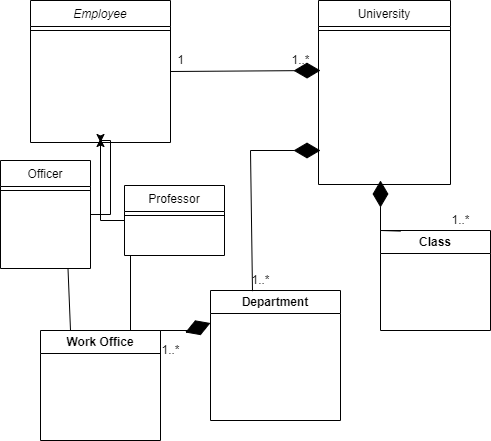

The diagram above was exported from draw.io. Its source (the exported page's mxGraphModel, read from the mxfile embedded in the PNG):
<mxGraphModel dx="1038" dy="539" grid="1" gridSize="10" guides="1" tooltips="1" connect="1" arrows="1" fold="1" page="1" pageScale="1" pageWidth="827" pageHeight="1169" math="0" shadow="0">
  <root>
    <mxCell id="WIyWlLk6GJQsqaUBKTNV-0" />
    <mxCell id="WIyWlLk6GJQsqaUBKTNV-1" parent="WIyWlLk6GJQsqaUBKTNV-0" />
    <mxCell id="zkfFHV4jXpPFQw0GAbJ--0" value="Employee" style="swimlane;fontStyle=2;align=center;verticalAlign=top;childLayout=stackLayout;horizontal=1;startSize=26;horizontalStack=0;resizeParent=1;resizeLast=0;collapsible=1;marginBottom=0;rounded=0;shadow=0;strokeWidth=1;" parent="WIyWlLk6GJQsqaUBKTNV-1" vertex="1">
      <mxGeometry x="220" y="170" width="140" height="142" as="geometry">
        <mxRectangle x="230" y="140" width="160" height="26" as="alternateBounds" />
      </mxGeometry>
    </mxCell>
    <mxCell id="zkfFHV4jXpPFQw0GAbJ--4" value="" style="line;html=1;strokeWidth=1;align=left;verticalAlign=middle;spacingTop=-1;spacingLeft=3;spacingRight=3;rotatable=0;labelPosition=right;points=[];portConstraint=eastwest;" parent="zkfFHV4jXpPFQw0GAbJ--0" vertex="1">
      <mxGeometry y="26" width="140" height="8" as="geometry" />
    </mxCell>
    <mxCell id="StwugVw0mJDUpFDNEb7y-16" style="edgeStyle=orthogonalEdgeStyle;rounded=0;orthogonalLoop=1;jettySize=auto;html=1;exitX=1;exitY=0.5;exitDx=0;exitDy=0;" edge="1" parent="WIyWlLk6GJQsqaUBKTNV-1" source="zkfFHV4jXpPFQw0GAbJ--6">
      <mxGeometry relative="1" as="geometry">
        <mxPoint x="290" y="312" as="targetPoint" />
      </mxGeometry>
    </mxCell>
    <mxCell id="zkfFHV4jXpPFQw0GAbJ--6" value="Officer" style="swimlane;fontStyle=0;align=center;verticalAlign=top;childLayout=stackLayout;horizontal=1;startSize=26;horizontalStack=0;resizeParent=1;resizeLast=0;collapsible=1;marginBottom=0;rounded=0;shadow=0;strokeWidth=1;" parent="WIyWlLk6GJQsqaUBKTNV-1" vertex="1">
      <mxGeometry x="190" y="330" width="90" height="108" as="geometry">
        <mxRectangle x="130" y="380" width="160" height="26" as="alternateBounds" />
      </mxGeometry>
    </mxCell>
    <mxCell id="zkfFHV4jXpPFQw0GAbJ--9" value="" style="line;html=1;strokeWidth=1;align=left;verticalAlign=middle;spacingTop=-1;spacingLeft=3;spacingRight=3;rotatable=0;labelPosition=right;points=[];portConstraint=eastwest;" parent="zkfFHV4jXpPFQw0GAbJ--6" vertex="1">
      <mxGeometry y="26" width="90" height="8" as="geometry" />
    </mxCell>
    <mxCell id="StwugVw0mJDUpFDNEb7y-19" style="edgeStyle=orthogonalEdgeStyle;rounded=0;orthogonalLoop=1;jettySize=auto;html=1;exitX=0;exitY=0.5;exitDx=0;exitDy=0;" edge="1" parent="WIyWlLk6GJQsqaUBKTNV-1" source="zkfFHV4jXpPFQw0GAbJ--13">
      <mxGeometry relative="1" as="geometry">
        <mxPoint x="290" y="308" as="targetPoint" />
      </mxGeometry>
    </mxCell>
    <mxCell id="zkfFHV4jXpPFQw0GAbJ--13" value="Professor" style="swimlane;fontStyle=0;align=center;verticalAlign=top;childLayout=stackLayout;horizontal=1;startSize=26;horizontalStack=0;resizeParent=1;resizeLast=0;collapsible=1;marginBottom=0;rounded=0;shadow=0;strokeWidth=1;" parent="WIyWlLk6GJQsqaUBKTNV-1" vertex="1">
      <mxGeometry x="314" y="355" width="100" height="70" as="geometry">
        <mxRectangle x="340" y="380" width="170" height="26" as="alternateBounds" />
      </mxGeometry>
    </mxCell>
    <mxCell id="zkfFHV4jXpPFQw0GAbJ--15" value="" style="line;html=1;strokeWidth=1;align=left;verticalAlign=middle;spacingTop=-1;spacingLeft=3;spacingRight=3;rotatable=0;labelPosition=right;points=[];portConstraint=eastwest;" parent="zkfFHV4jXpPFQw0GAbJ--13" vertex="1">
      <mxGeometry y="26" width="100" height="8" as="geometry" />
    </mxCell>
    <mxCell id="zkfFHV4jXpPFQw0GAbJ--17" value="University" style="swimlane;fontStyle=0;align=center;verticalAlign=top;childLayout=stackLayout;horizontal=1;startSize=26;horizontalStack=0;resizeParent=1;resizeLast=0;collapsible=1;marginBottom=0;rounded=0;shadow=0;strokeWidth=1;" parent="WIyWlLk6GJQsqaUBKTNV-1" vertex="1">
      <mxGeometry x="508" y="170" width="132" height="184" as="geometry">
        <mxRectangle x="550" y="140" width="160" height="26" as="alternateBounds" />
      </mxGeometry>
    </mxCell>
    <mxCell id="zkfFHV4jXpPFQw0GAbJ--23" value="" style="line;html=1;strokeWidth=1;align=left;verticalAlign=middle;spacingTop=-1;spacingLeft=3;spacingRight=3;rotatable=0;labelPosition=right;points=[];portConstraint=eastwest;" parent="zkfFHV4jXpPFQw0GAbJ--17" vertex="1">
      <mxGeometry y="26" width="132" height="8" as="geometry" />
    </mxCell>
    <mxCell id="StwugVw0mJDUpFDNEb7y-0" value="Class" style="swimlane;whiteSpace=wrap;html=1;strokeColor=#000000;" vertex="1" parent="WIyWlLk6GJQsqaUBKTNV-1">
      <mxGeometry x="570" y="400" width="110" height="100" as="geometry" />
    </mxCell>
    <mxCell id="StwugVw0mJDUpFDNEb7y-8" value="1..*" style="text;html=1;align=center;verticalAlign=middle;resizable=0;points=[];autosize=1;strokeColor=none;fillColor=none;" vertex="1" parent="WIyWlLk6GJQsqaUBKTNV-1">
      <mxGeometry x="630" y="375" width="40" height="30" as="geometry" />
    </mxCell>
    <mxCell id="StwugVw0mJDUpFDNEb7y-20" value="" style="endArrow=diamondThin;endFill=1;endSize=24;html=1;rounded=0;exitX=0.182;exitY=0.006;exitDx=0;exitDy=0;exitPerimeter=0;" edge="1" parent="WIyWlLk6GJQsqaUBKTNV-1" source="StwugVw0mJDUpFDNEb7y-0">
      <mxGeometry width="160" relative="1" as="geometry">
        <mxPoint x="330" y="320" as="sourcePoint" />
        <mxPoint x="570" y="350" as="targetPoint" />
        <Array as="points">
          <mxPoint x="570" y="400" />
        </Array>
      </mxGeometry>
    </mxCell>
    <mxCell id="StwugVw0mJDUpFDNEb7y-21" value="" style="endArrow=diamondThin;endFill=1;endSize=24;html=1;rounded=0;exitX=1;exitY=0.5;exitDx=0;exitDy=0;" edge="1" parent="WIyWlLk6GJQsqaUBKTNV-1" source="zkfFHV4jXpPFQw0GAbJ--0">
      <mxGeometry width="160" relative="1" as="geometry">
        <mxPoint x="330" y="320" as="sourcePoint" />
        <mxPoint x="510" y="240" as="targetPoint" />
      </mxGeometry>
    </mxCell>
    <mxCell id="StwugVw0mJDUpFDNEb7y-22" value="1" style="text;html=1;align=center;verticalAlign=middle;resizable=0;points=[];autosize=1;strokeColor=none;fillColor=none;" vertex="1" parent="WIyWlLk6GJQsqaUBKTNV-1">
      <mxGeometry x="355" y="215" width="30" height="30" as="geometry" />
    </mxCell>
    <mxCell id="StwugVw0mJDUpFDNEb7y-23" value="1..*" style="text;html=1;align=center;verticalAlign=middle;resizable=0;points=[];autosize=1;strokeColor=none;fillColor=none;" vertex="1" parent="WIyWlLk6GJQsqaUBKTNV-1">
      <mxGeometry x="470" y="215" width="40" height="30" as="geometry" />
    </mxCell>
    <mxCell id="StwugVw0mJDUpFDNEb7y-24" value="Department" style="swimlane;whiteSpace=wrap;html=1;strokeColor=#000000;" vertex="1" parent="WIyWlLk6GJQsqaUBKTNV-1">
      <mxGeometry x="400" y="460" width="130" height="130" as="geometry" />
    </mxCell>
    <mxCell id="StwugVw0mJDUpFDNEb7y-25" value="" style="endArrow=diamondThin;endFill=1;endSize=24;html=1;rounded=0;exitX=0.323;exitY=0.005;exitDx=0;exitDy=0;exitPerimeter=0;" edge="1" parent="WIyWlLk6GJQsqaUBKTNV-1" source="StwugVw0mJDUpFDNEb7y-24">
      <mxGeometry width="160" relative="1" as="geometry">
        <mxPoint x="440" y="450" as="sourcePoint" />
        <mxPoint x="510" y="320" as="targetPoint" />
        <Array as="points">
          <mxPoint x="440" y="320" />
        </Array>
      </mxGeometry>
    </mxCell>
    <mxCell id="StwugVw0mJDUpFDNEb7y-26" value="1..*" style="text;html=1;align=center;verticalAlign=middle;resizable=0;points=[];autosize=1;strokeColor=none;fillColor=none;" vertex="1" parent="WIyWlLk6GJQsqaUBKTNV-1">
      <mxGeometry x="430" y="435" width="40" height="30" as="geometry" />
    </mxCell>
    <mxCell id="StwugVw0mJDUpFDNEb7y-27" value="Work Office" style="swimlane;whiteSpace=wrap;html=1;strokeColor=#000000;" vertex="1" parent="WIyWlLk6GJQsqaUBKTNV-1">
      <mxGeometry x="230" y="500" width="120" height="110" as="geometry" />
    </mxCell>
    <mxCell id="StwugVw0mJDUpFDNEb7y-28" value="" style="endArrow=diamondThin;endFill=1;endSize=24;html=1;rounded=0;exitX=1;exitY=0.25;exitDx=0;exitDy=0;entryX=0;entryY=0.25;entryDx=0;entryDy=0;" edge="1" parent="WIyWlLk6GJQsqaUBKTNV-1" source="StwugVw0mJDUpFDNEb7y-27" target="StwugVw0mJDUpFDNEb7y-24">
      <mxGeometry width="160" relative="1" as="geometry">
        <mxPoint x="330" y="470" as="sourcePoint" />
        <mxPoint x="490" y="470" as="targetPoint" />
        <Array as="points">
          <mxPoint x="350" y="500" />
          <mxPoint x="380" y="500" />
        </Array>
      </mxGeometry>
    </mxCell>
    <mxCell id="StwugVw0mJDUpFDNEb7y-29" value="1..*" style="text;html=1;align=center;verticalAlign=middle;resizable=0;points=[];autosize=1;strokeColor=none;fillColor=none;" vertex="1" parent="WIyWlLk6GJQsqaUBKTNV-1">
      <mxGeometry x="340" y="505" width="40" height="30" as="geometry" />
    </mxCell>
    <mxCell id="StwugVw0mJDUpFDNEb7y-31" value="" style="endArrow=none;html=1;rounded=0;entryX=0.5;entryY=1;entryDx=0;entryDy=0;exitX=0.75;exitY=0;exitDx=0;exitDy=0;" edge="1" parent="WIyWlLk6GJQsqaUBKTNV-1" source="StwugVw0mJDUpFDNEb7y-27" target="zkfFHV4jXpPFQw0GAbJ--13">
      <mxGeometry width="50" height="50" relative="1" as="geometry">
        <mxPoint x="390" y="500" as="sourcePoint" />
        <mxPoint x="440" y="450" as="targetPoint" />
        <Array as="points">
          <mxPoint x="320" y="425" />
        </Array>
      </mxGeometry>
    </mxCell>
    <mxCell id="StwugVw0mJDUpFDNEb7y-32" value="" style="endArrow=none;html=1;rounded=0;exitX=0.25;exitY=0;exitDx=0;exitDy=0;entryX=0.75;entryY=1;entryDx=0;entryDy=0;" edge="1" parent="WIyWlLk6GJQsqaUBKTNV-1" source="StwugVw0mJDUpFDNEb7y-27" target="zkfFHV4jXpPFQw0GAbJ--6">
      <mxGeometry width="50" height="50" relative="1" as="geometry">
        <mxPoint x="390" y="500" as="sourcePoint" />
        <mxPoint x="440" y="450" as="targetPoint" />
      </mxGeometry>
    </mxCell>
  </root>
</mxGraphModel>